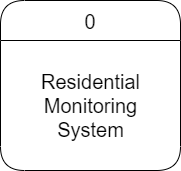

The diagram above was exported from draw.io. Its source (the exported page's mxGraphModel, read from the mxfile embedded in the PNG):
<mxGraphModel dx="1248" dy="1511" grid="1" gridSize="10" guides="1" tooltips="1" connect="1" arrows="1" fold="1" page="1" pageScale="1" pageWidth="1100" pageHeight="850" background="none" math="0" shadow="0">
  <root>
    <mxCell id="0" />
    <mxCell id="1" parent="0" />
    <mxCell id="ssXCQwtF2uFxj1Fvn5J5-1" value="0" style="swimlane;fontStyle=0;childLayout=stackLayout;horizontal=1;startSize=40;fillColor=#ffffff;horizontalStack=0;resizeParent=1;resizeParentMax=0;resizeLast=0;collapsible=0;marginBottom=0;swimlaneFillColor=#ffffff;rounded=1;fontSize=20;arcSize=20;glass=0;swimlaneLine=1;sketch=0;shadow=0;" vertex="1" parent="1">
      <mxGeometry x="480" y="-480" width="180" height="170" as="geometry" />
    </mxCell>
    <mxCell id="ssXCQwtF2uFxj1Fvn5J5-5" value="&lt;span&gt;&lt;br&gt;Residential&lt;br&gt;Monitoring &lt;br&gt;System&lt;br&gt;&lt;br&gt;&lt;/span&gt;" style="text;html=1;align=center;verticalAlign=middle;resizable=0;points=[];autosize=1;strokeColor=none;fillColor=none;fontSize=20;" vertex="1" parent="ssXCQwtF2uFxj1Fvn5J5-1">
      <mxGeometry y="40" width="180" height="130" as="geometry" />
    </mxCell>
  </root>
</mxGraphModel>